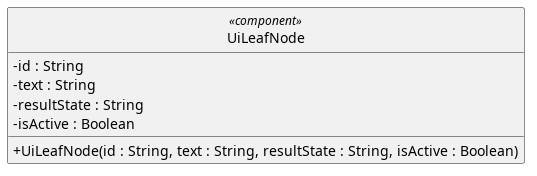

The diagram above was rendered by PlantUML. Its source (embedded in the PNG):
@startuml
skinparam linetype ortho
skinparam nodesep 80
skinparam ranksep 100
skinparam classAttributeIconSize 0
skinparam packageStyle rectangle
skinparam style strictuml

class UiLeafNode <<component>> {
  - id : String
  - text : String
  - resultState : String
  - isActive : Boolean


  + UiLeafNode(id : String, text : String, resultState : String, isActive : Boolean)
}


@enduml